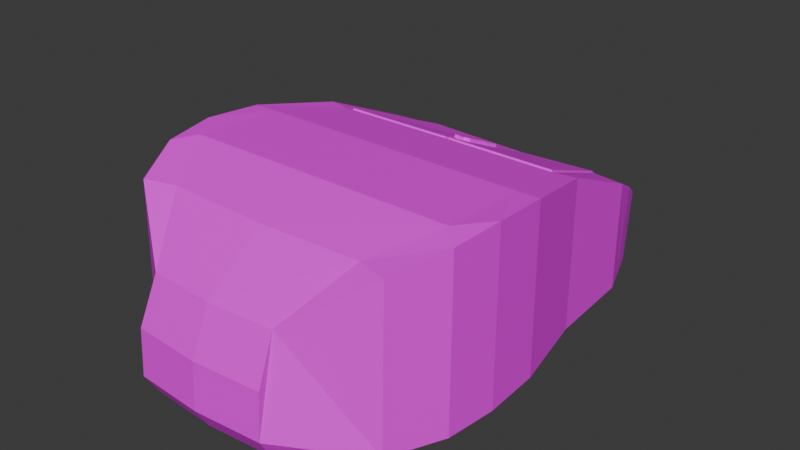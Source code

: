 # Source: mouse.blend  (saved by Blender 4.0.36; exported with 4.5.12 LTS)
import bpy
from mathutils import Matrix  # noqa: F401  (used for matrix-valued properties, if any)

bpy.ops.wm.read_factory_settings(use_empty=True)
scene = bpy.context.scene
scene.name = 'Scene'

# ---- collections
col_collection = bpy.data.collections.new('Collection'); scene.collection.children.link(col_collection)

# ---- images (referenced by path relative to the original .blend; pixels are not part of the script)
import os
ASSET_DIR = os.environ.get("B2B_ASSET_DIR", "")  # directory of the original .blend (textures are referenced by path, not embedded)
HERE = os.path.dirname(os.path.abspath(__file__))  # packed textures are extracted next to this script under _unpacked/

def load_image(name, relpath, width, height, colorspace="sRGB"):
    """Load a texture the original file referenced (path relative to the .blend, or extracted next to this script)."""
    p = next((c for c in (os.path.join(HERE, relpath), os.path.join(ASSET_DIR, relpath)) if relpath and os.path.exists(c)), "")
    if p:
        img = bpy.data.images.load(p, check_existing=True)
        img.name = name
    else:  # same state as the original file: an image datablock whose file is absent (Cycles renders it pink)
        img = bpy.data.images.new(name, width, height)
        img.source = "FILE"
        img.filepath = "//" + (relpath or name)
    img.colorspace_settings.name = colorspace
    return img
img_untitled = load_image('Untitled', 'mouse.png', 1024, 1024, 'sRGB')

# ---- materials (node trees are filled in below, after node groups)
mat_material_001 = bpy.data.materials.new('Material.001')
mat_material_001.use_transparent_shadow = False

# ---- material node trees
mat_material_001.use_nodes = True; mat_material_001.node_tree.nodes.clear()
_N = mat_material_001.node_tree.nodes; _L = mat_material_001.node_tree.links
n0 = _N.new('ShaderNodeBsdfPrincipled'); n0.name = 'Principled BSDF'; n0.location = (10, 300)
n0.inputs[3].default_value = 1.45
n1 = _N.new('ShaderNodeOutputMaterial'); n1.name = 'Material Output'; n1.location = (300, 300)
n2 = _N.new('ShaderNodeTexImage'); n2.name = 'Image Texture'; n2.location = (-280, 280)
n2.image = img_untitled
_L.new(n0.outputs[0], n1.inputs[0])
_L.new(n2.outputs[0], n0.inputs[0])
n1.is_active_output = True

# ---- world
world_world = bpy.data.worlds.new('World'); scene.world = world_world
world_world.use_nodes = True; world_world.node_tree.nodes.clear()
_N = world_world.node_tree.nodes; _L = world_world.node_tree.links
n0 = _N.new('ShaderNodeOutputWorld'); n0.name = 'World Output'; n0.location = (300, 300)
n1 = _N.new('ShaderNodeBackground'); n1.name = 'Background'; n1.location = (10, 300)
n1.inputs[0].default_value = (0.05088, 0.05088, 0.05088, 1.0)
_L.new(n1.outputs[0], n0.inputs[0])
n0.is_active_output = True
world_world.color = (0.05088, 0.05088, 0.05088)
world_world.use_sun_shadow = False
world_world.sun_shadow_jitter_overblur = 0.0

# ---- meshes
me_cube_001 = bpy.data.meshes.new('Cube.001')
me_cube_001.from_pydata([(0.6302, -0.9499, 0.7139), (0.6302, -0.9662, -0.02476), (0.5457, 0.9156, -0.02476), (0.5457, 0.9451, 0.3245), (0.3127, -1.215, -0.02476), (0.3127, -1.173, 0.5001), (0.3718, 1.028, -0.0283), (0.3718, 1.058, 0.2361), (0.0, 1.079, -0.0283), (0.0, 1.072, 0.2067), (0.0, -1.237, -0.02476), (0.0, -1.194, 0.5001), (0.5618, 0.1814, -0.02476), (0.5618, 0.1814, 0.696), (0.6724, 0.2025, 0.696), (0.6724, 0.2025, -0.02476), (0.0, 0.1857, 0.696), (0.0, 0.1857, -0.02476), (0.6504, -0.2031, 0.779), (0.7568, -0.2031, 0.779), (0.0, -0.2031, 0.779), (0.0, -0.197, -0.02476), (0.6504, -0.197, -0.02476), (0.7568, -0.197, -0.02476), (0.4182, 0.8819, -0.02476), (0.6006, 0.7637, -0.02476), (0.4182, 0.8945, 0.3498), (0.6006, 0.8017, 0.4174), (0.0, 0.9705, -0.02476), (0.456, 0.7143, 0.4765), (0.6448, 0.6454, 0.5018), (0.0, 0.7638, -0.02476), (0.456, 0.6974, -0.02476), (0.6448, 0.6454, -0.02476), (0.6504, -0.6245, 0.7974), (0.7695, -0.4768, 0.7974), (0.0, -0.6245, 0.7974), (0.0, -0.6245, -0.02476), (0.6504, -0.6245, -0.02476), (0.7695, -0.4768, -0.02476), (0.4816, -0.9036, 0.7139), (0.7426, -0.7133, 0.777), (0.0, -0.9226, 0.7139), (0.0, -0.9389, -0.02476), (0.4816, -0.9199, -0.02476), (0.7426, -0.7174, -0.02476), (0.3229, -1.263, 0.2912), (0.3229, -1.277, 0.07779), (0.0, -1.299, 0.07779), (0.0, -1.285, 0.2912), (0.009609, 1.058, 0.2158), (0.3656, 1.044, 0.244), (0.4463, 0.7152, 0.4741), (0.5475, 0.205, 0.6843), (0.009609, 0.799, 0.4175), (0.009609, 0.209, 0.6843), (0.4101, 0.8878, 0.3529), (0.009609, 0.964, 0.2925), (0.0, 1.072, 0.2067), (0.0, 0.1857, 0.696), (0.0, 1.058, 0.2158), (0.0, 0.799, 0.4175), (0.0, 0.209, 0.6843), (0.0, 0.964, 0.2925), (0.009485, 1.062, 0.2234), (0.3655, 1.049, 0.2516), (0.4461, 0.7199, 0.4817), (0.5474, 0.2097, 0.6919), (0.009485, 0.8037, 0.4251), (0.009485, 0.2138, 0.6919), (0.4099, 0.8925, 0.3604), (0.009485, 0.9687, 0.3001), (0.0, 0.5147, 0.5461), (0.0, 0.3048, 0.641), (0.009485, 0.5253, 0.551), (0.009485, 0.3191, 0.6443), (0.0, -1.214, 0.257), (0.009609, 0.5147, 0.5461), (0.009609, 0.3053, 0.6408), (0.0, -1.288, 0.2383), (0.04292, 0.3229, 0.644), (0.044, 0.527, 0.5517), (0.0, 0.5207, 0.5637), (0.0, 0.3108, 0.6586), (0.009199, 0.5313, 0.5644), (0.009199, 0.3251, 0.6576), (0.009323, 0.5208, 0.5637), (0.009323, 0.3113, 0.6584), (0.04264, 0.3289, 0.6573), (0.04372, 0.5331, 0.5651), (-0.6302, -0.9499, 0.7139), (-0.6302, -0.9662, -0.02476), (-0.5457, 0.9156, -0.02476), (-0.5457, 0.9451, 0.3245), (-0.3127, -1.215, -0.02476), (-0.3127, -1.173, 0.5001), (-0.3718, 1.028, -0.0283), (-0.3718, 1.058, 0.2361), (-0.5618, 0.1814, -0.02476), (-0.5618, 0.1814, 0.696), (-0.6724, 0.2025, 0.696), (-0.6724, 0.2025, -0.02476), (-0.6504, -0.2031, 0.779), (-0.7568, -0.2031, 0.779), (-0.6504, -0.197, -0.02476), (-0.7568, -0.197, -0.02476), (-0.4182, 0.8819, -0.02476), (-0.6006, 0.7637, -0.02476), (-0.4182, 0.8945, 0.3498), (-0.6006, 0.8017, 0.4174), (-0.456, 0.7143, 0.4765), (-0.6448, 0.6454, 0.5018), (-0.456, 0.6974, -0.02476), (-0.6448, 0.6454, -0.02476), (-0.6504, -0.6245, 0.7974), (-0.7695, -0.4768, 0.7974), (-0.6504, -0.6245, -0.02476), (-0.7695, -0.4768, -0.02476), (-0.4816, -0.9036, 0.7139), (-0.7426, -0.7133, 0.777), (-0.4816, -0.9199, -0.02476), (-0.7426, -0.7174, -0.02476), (-0.3229, -1.263, 0.2912), (-0.3229, -1.277, 0.07779), (-0.009609, 1.058, 0.2158), (-0.3656, 1.044, 0.244), (-0.4463, 0.7152, 0.4741), (-0.5475, 0.205, 0.6843), (-0.009609, 0.799, 0.4175), (-0.009609, 0.209, 0.6843), (-0.4101, 0.8878, 0.3529), (-0.009609, 0.964, 0.2925), (-0.009485, 1.062, 0.2234), (-0.3655, 1.049, 0.2516), (-0.4461, 0.7199, 0.4817), (-0.5474, 0.2097, 0.6919), (-0.009485, 0.8037, 0.4251), (-0.009485, 0.2138, 0.6919), (-0.4099, 0.8925, 0.3604), (-0.009485, 0.9687, 0.3001), (-0.009485, 0.5253, 0.551), (-0.009485, 0.3191, 0.6443), (-0.009609, 0.5147, 0.5461), (-0.009609, 0.3053, 0.6408), (-0.04292, 0.3229, 0.644), (-0.044, 0.527, 0.5517), (-0.009199, 0.5313, 0.5644), (-0.009199, 0.3251, 0.6576), (-0.009323, 0.5208, 0.5637), (-0.009323, 0.3113, 0.6584), (-0.04264, 0.3289, 0.6573), (-0.04372, 0.5331, 0.5651)], [], [(8, 9, 7, 6), (40, 5, 0, 41), (24, 6, 2, 25), (43, 44, 4, 10), (4, 1, 0, 5, 46, 47), (40, 42, 11, 5), (6, 7, 3, 2), (45, 41, 0, 1), (33, 30, 14, 15), (29, 26, 56, 52), (31, 32, 12, 17), (22, 12, 15, 23), (29, 13, 14, 30), (38, 22, 23, 39), (15, 14, 19, 23), (13, 16, 20, 18), (17, 12, 22, 21), (13, 18, 19, 14), (7, 26, 27, 3), (8, 6, 24, 28), (26, 7, 51, 56), (2, 3, 27, 25), (32, 24, 25, 33), (12, 32, 33, 15), (26, 29, 30, 27), (28, 24, 32, 31), (13, 29, 52, 53), (25, 27, 30, 33), (44, 38, 39, 45), (23, 19, 35, 39), (18, 20, 36, 34), (21, 22, 38, 37), (18, 34, 35, 19), (4, 44, 45, 1), (39, 35, 41, 45), (34, 36, 42, 40), (37, 38, 44, 43), (34, 40, 41, 35), (47, 46, 49, 79, 48), (11, 76, 79, 49), (10, 4, 47, 48), (5, 11, 49, 46), (51, 50, 64, 65), (54, 77, 74, 68), (56, 51, 65, 70), (7, 9, 50, 51), (16, 13, 53, 55), (55, 78, 73, 62), (50, 9, 58, 60), (57, 50, 60, 63), (16, 55, 62, 59), (54, 57, 63, 61), (66, 68, 74, 81, 80, 75, 69, 67), (65, 64, 71, 70), (70, 71, 68, 66), (52, 56, 70, 66), (50, 57, 71, 64), (55, 53, 67, 69), (53, 52, 66, 67), (57, 54, 68, 71), (85, 88, 89, 84), (75, 80, 88, 85), (79, 76, 48), (48, 76, 10), (74, 77, 78, 75), (75, 78, 55, 69), (81, 74, 84, 89), (72, 77, 54, 61), (83, 87, 86, 82), (78, 77, 86, 87), (73, 78, 87, 83), (80, 81, 89, 88), (77, 72, 82, 86), (74, 75, 85, 84), (8, 96, 97, 9), (118, 119, 90, 95), (106, 107, 92, 96), (43, 10, 94, 120), (94, 123, 122, 95, 90, 91), (118, 95, 11, 42), (96, 92, 93, 97), (121, 91, 90, 119), (113, 101, 100, 111), (110, 126, 130, 108), (31, 17, 98, 112), (104, 105, 101, 98), (110, 111, 100, 99), (116, 117, 105, 104), (101, 105, 103, 100), (99, 102, 20, 16), (17, 21, 104, 98), (99, 100, 103, 102), (97, 93, 109, 108), (8, 28, 106, 96), (108, 130, 125, 97), (92, 107, 109, 93), (112, 113, 107, 106), (98, 101, 113, 112), (108, 109, 111, 110), (28, 31, 112, 106), (99, 127, 126, 110), (107, 113, 111, 109), (120, 121, 117, 116), (105, 117, 115, 103), (102, 114, 36, 20), (21, 37, 116, 104), (102, 103, 115, 114), (94, 91, 121, 120), (117, 121, 119, 115), (114, 118, 42, 36), (37, 43, 120, 116), (114, 115, 119, 118), (123, 48, 79, 49, 122), (10, 48, 123, 94), (95, 122, 49, 11), (125, 133, 132, 124), (128, 136, 140, 142), (130, 138, 133, 125), (97, 125, 124, 9), (16, 129, 127, 99), (129, 62, 73, 143), (124, 60, 58, 9), (131, 63, 60, 124), (16, 59, 62, 129), (128, 61, 63, 131), (134, 135, 137, 141, 144, 145, 140, 136), (133, 138, 139, 132), (138, 134, 136, 139), (126, 134, 138, 130), (124, 132, 139, 131), (129, 137, 135, 127), (127, 135, 134, 126), (131, 139, 136, 128), (147, 146, 151, 150), (141, 147, 150, 144), (140, 141, 143, 142), (141, 137, 129, 143), (145, 151, 146, 140), (72, 61, 128, 142), (83, 82, 148, 149), (143, 149, 148, 142), (73, 83, 149, 143), (144, 150, 151, 145), (142, 148, 82, 72), (140, 146, 147, 141)])
_uv = me_cube_001.uv_layers.new(name='UVMap')
_uv.uv.foreach_set('vector', [0.3248, 0.7282, 0.2703, 0.7282, 0.2645, 0.6357, 0.329, 0.6357, 0.04029, 0.897, 0.1171, 0.855, 0.04527, 0.9339, 0.005684, 0.9619, 0.1082, 0.5369, 0.1214, 0.5727, 0.07694, 0.5467, 0.0616, 0.5095, 0.1917, 0.07972, 0.07224, 0.08986, 0.1109, 0.01456, 0.1883, 0.005684, 0.2395, 0.855, 0.2127, 0.9339, 0.04527, 0.9339, 0.1171, 0.855, 0.1737, 0.8575, 0.2231, 0.8575, 0.04029, 0.897, 0.04233, 0.7772, 0.1195, 0.7772, 0.1171, 0.855, 0.329, 0.6357, 0.2645, 0.6357, 0.2532, 0.5925, 0.3375, 0.5925, 0.6167, 0.9345, 0.8161, 0.9335, 0.7997, 0.99, 0.616, 0.994, 0.6167, 0.5947, 0.7477, 0.5947, 0.7959, 0.705, 0.6167, 0.705, 0.6934, 0.4019, 0.6821, 0.4556, 0.6801, 0.4537, 0.6909, 0.4023, 0.2108, 0.5028, 0.09678, 0.4914, 0.0647, 0.3644, 0.2043, 0.3592, 0.03841, 0.2714, 0.0647, 0.3644, 0.03745, 0.3709, 0.01198, 0.2726, 0.6934, 0.4019, 0.7248, 0.2598, 0.7521, 0.2655, 0.741, 0.3854, 0.0336, 0.1652, 0.03841, 0.2714, 0.01198, 0.2726, 0.005684, 0.2032, 0.6167, 0.705, 0.7959, 0.705, 0.8168, 0.8073, 0.617, 0.8058, 0.7248, 0.2598, 0.5851, 0.2558, 0.5885, 0.1598, 0.7502, 0.1655, 0.2043, 0.3592, 0.0647, 0.3644, 0.03841, 0.2714, 0.2, 0.2641, 0.7248, 0.2598, 0.7502, 0.1655, 0.7766, 0.1665, 0.7521, 0.2655, 0.6688, 0.504, 0.6821, 0.4556, 0.7284, 0.4291, 0.7133, 0.4708, 0.2144, 0.5811, 0.1214, 0.5727, 0.1082, 0.5369, 0.2132, 0.5542, 0.6821, 0.4556, 0.6688, 0.504, 0.6674, 0.5, 0.6801, 0.4537, 0.6163, 0.5258, 0.7032, 0.5184, 0.7265, 0.5551, 0.6165, 0.5645, 0.09678, 0.4914, 0.1082, 0.5369, 0.0616, 0.5095, 0.04928, 0.4807, 0.0647, 0.3644, 0.09678, 0.4914, 0.04928, 0.4807, 0.03745, 0.3709, 0.6821, 0.4556, 0.6934, 0.4019, 0.741, 0.3854, 0.7284, 0.4291, 0.2132, 0.5542, 0.1082, 0.5369, 0.09678, 0.4914, 0.2108, 0.5028, 0.7248, 0.2598, 0.6934, 0.4019, 0.6909, 0.4023, 0.721, 0.2662, 0.6165, 0.5645, 0.7265, 0.5551, 0.7477, 0.5947, 0.6167, 0.5947, 0.07224, 0.08986, 0.0336, 0.1652, 0.005684, 0.2032, 0.009662, 0.1431, 0.617, 0.8058, 0.8168, 0.8073, 0.8214, 0.8754, 0.6169, 0.8754, 0.7502, 0.1655, 0.5885, 0.1598, 0.5919, 0.06344, 0.7536, 0.06918, 0.2, 0.2641, 0.03841, 0.2714, 0.0336, 0.1652, 0.1952, 0.1578, 0.7502, 0.1655, 0.7536, 0.06918, 0.782, 0.1033, 0.7766, 0.1665, 0.1109, 0.01456, 0.07224, 0.08986, 0.009662, 0.1431, 0.0348, 0.08002, 0.6169, 0.8754, 0.8214, 0.8754, 0.8161, 0.9335, 0.6167, 0.9345, 0.7536, 0.06918, 0.5919, 0.06344, 0.594, 0.005684, 0.7135, 0.01419, 0.1952, 0.1578, 0.0336, 0.1652, 0.07224, 0.08986, 0.1917, 0.07972, 0.7536, 0.06918, 0.7135, 0.01419, 0.7771, 0.0523, 0.782, 0.1033, 0.2231, 0.8575, 0.1737, 0.8575, 0.1761, 0.7772, 0.1883, 0.7772, 0.2254, 0.7772, 0.8773, 0.7685, 0.8773, 0.8292, 0.8593, 0.8353, 0.8591, 0.8221, 0.2418, 0.7772, 0.2395, 0.855, 0.2231, 0.8575, 0.2254, 0.7772, 0.1171, 0.855, 0.1195, 0.7772, 0.1761, 0.7772, 0.1737, 0.8575, 0.8349, 0.7704, 0.8349, 0.8591, 0.8327, 0.859, 0.8327, 0.7703, 0.3617, 0.7528, 0.3555, 0.6756, 0.3579, 0.6773, 0.3639, 0.753, 0.8681, 0.7093, 0.874, 0.757, 0.8718, 0.7571, 0.8659, 0.7094, 0.6688, 0.504, 0.5762, 0.5071, 0.5787, 0.503, 0.6674, 0.5, 0.5851, 0.2558, 0.7248, 0.2598, 0.721, 0.2662, 0.5872, 0.2624, 0.5872, 0.2624, 0.5863, 0.2886, 0.5839, 0.2884, 0.5849, 0.2623, 0.5787, 0.503, 0.5762, 0.5071, 0.5762, 0.5071, 0.5763, 0.5029, 0.5797, 0.4737, 0.5787, 0.503, 0.5763, 0.5029, 0.5773, 0.4736, 0.5851, 0.2558, 0.5872, 0.2624, 0.5849, 0.2623, 0.5851, 0.2558, 0.5815, 0.4233, 0.5797, 0.4737, 0.5773, 0.4736, 0.5791, 0.4232, 0.902, 0.3957, 0.7934, 0.4206, 0.7934, 0.3446, 0.802, 0.3449, 0.8017, 0.2892, 0.7934, 0.2883, 0.7934, 0.2596, 0.9272, 0.2587, 0.8819, 0.4942, 0.7934, 0.5003, 0.7934, 0.4711, 0.893, 0.4475, 0.893, 0.4475, 0.7934, 0.4711, 0.7934, 0.4206, 0.902, 0.3957, 0.8614, 0.6567, 0.8681, 0.7093, 0.8659, 0.7094, 0.8591, 0.6569, 0.3489, 0.8333, 0.3543, 0.8037, 0.3566, 0.8039, 0.3511, 0.8334, 0.3775, 0.5925, 0.3775, 0.7263, 0.3753, 0.7263, 0.3753, 0.5925, 0.874, 0.5184, 0.8614, 0.6567, 0.8591, 0.6569, 0.8718, 0.5186, 0.3543, 0.8037, 0.3617, 0.7528, 0.3639, 0.753, 0.3566, 0.8039, 0.9116, 0.5184, 0.92, 0.5193, 0.9202, 0.575, 0.9116, 0.5747, 0.2682, 0.8837, 0.2682, 0.8754, 0.2718, 0.8753, 0.2718, 0.8836, 0.8593, 0.8353, 0.8773, 0.8292, 0.8599, 0.8753, 0.8599, 0.8753, 0.8773, 0.8292, 0.8773, 0.8995, 0.3579, 0.6773, 0.3555, 0.6756, 0.351, 0.6186, 0.3534, 0.6212, 0.3534, 0.6212, 0.351, 0.6186, 0.3489, 0.5925, 0.3511, 0.5926, 0.8364, 0.8705, 0.8364, 0.8791, 0.8327, 0.879, 0.8327, 0.8704, 0.5819, 0.3457, 0.5843, 0.3458, 0.5815, 0.4233, 0.5791, 0.4232, 0.9045, 0.8373, 0.9069, 0.8374, 0.9069, 0.8946, 0.9045, 0.8946, 0.9068, 0.7689, 0.9068, 0.8259, 0.9022, 0.8255, 0.9022, 0.7685, 0.3188, 0.8777, 0.3188, 0.8801, 0.3142, 0.88, 0.3142, 0.8777, 0.9218, 0.7685, 0.9218, 0.824, 0.9182, 0.824, 0.9182, 0.7685, 0.2982, 0.8801, 0.2982, 0.8777, 0.3028, 0.8777, 0.3028, 0.88, 0.3579, 0.6773, 0.3534, 0.6212, 0.357, 0.6209, 0.3615, 0.677, 0.3248, 0.7282, 0.329, 0.8207, 0.2645, 0.8207, 0.2703, 0.7282, 0.04029, 0.6574, 0.005684, 0.5925, 0.04527, 0.6204, 0.1171, 0.6994, 0.3161, 0.5274, 0.3601, 0.496, 0.3482, 0.5344, 0.3062, 0.5643, 0.1917, 0.07972, 0.1883, 0.005684, 0.2663, 0.007524, 0.3116, 0.07902, 0.2395, 0.6994, 0.2231, 0.6969, 0.1737, 0.6969, 0.1171, 0.6994, 0.04527, 0.6204, 0.2127, 0.6204, 0.04029, 0.6574, 0.1171, 0.6994, 0.1195, 0.7772, 0.04233, 0.7772, 0.329, 0.8207, 0.3375, 0.864, 0.2532, 0.864, 0.2645, 0.8207, 0.4, 0.579, 0.3995, 0.5184, 0.5832, 0.5225, 0.5994, 0.58, 0.3998, 0.9188, 0.3999, 0.8084, 0.5791, 0.8084, 0.5308, 0.9188, 0.4667, 0.3938, 0.4691, 0.3944, 0.4762, 0.4464, 0.4741, 0.4482, 0.2108, 0.5028, 0.2043, 0.3592, 0.3439, 0.3518, 0.3234, 0.4812, 0.3617, 0.2568, 0.3881, 0.2556, 0.3716, 0.3558, 0.3439, 0.3518, 0.4667, 0.3938, 0.4204, 0.374, 0.4178, 0.2536, 0.4455, 0.2499, 0.3568, 0.1505, 0.3881, 0.1859, 0.3881, 0.2556, 0.3617, 0.2568, 0.3999, 0.8084, 0.4001, 0.7082, 0.6, 0.7067, 0.5791, 0.8084, 0.4455, 0.2499, 0.4268, 0.1541, 0.5885, 0.1598, 0.5851, 0.2558, 0.2043, 0.3592, 0.2, 0.2641, 0.3617, 0.2568, 0.3439, 0.3518, 0.4455, 0.2499, 0.4178, 0.2536, 0.4004, 0.1531, 0.4268, 0.1541, 0.484, 0.4974, 0.442, 0.4611, 0.4298, 0.4185, 0.4741, 0.4482, 0.2144, 0.5811, 0.2132, 0.5542, 0.3161, 0.5274, 0.3062, 0.5643, 0.4741, 0.4482, 0.4762, 0.4464, 0.4856, 0.4936, 0.484, 0.4974, 0.3995, 0.987, 0.3997, 0.9486, 0.5096, 0.9581, 0.4863, 0.9943, 0.3234, 0.4812, 0.3697, 0.4662, 0.3601, 0.496, 0.3161, 0.5274, 0.3439, 0.3518, 0.3716, 0.3558, 0.3697, 0.4662, 0.3234, 0.4812, 0.4741, 0.4482, 0.4298, 0.4185, 0.4204, 0.374, 0.4667, 0.3938, 0.2132, 0.5542, 0.2108, 0.5028, 0.3234, 0.4812, 0.3161, 0.5274, 0.4455, 0.2499, 0.4488, 0.2566, 0.4691, 0.3944, 0.4667, 0.3938, 0.3997, 0.9486, 0.3998, 0.9188, 0.5308, 0.9188, 0.5096, 0.9581, 0.3116, 0.07902, 0.3787, 0.1264, 0.3881, 0.1859, 0.3568, 0.1505, 0.4001, 0.7082, 0.4001, 0.6386, 0.6046, 0.6386, 0.6, 0.7067, 0.4268, 0.1541, 0.4302, 0.05769, 0.5919, 0.06344, 0.5885, 0.1598, 0.2, 0.2641, 0.1952, 0.1578, 0.3568, 0.1505, 0.3617, 0.2568, 0.4268, 0.1541, 0.4004, 0.1531, 0.3995, 0.08973, 0.4302, 0.05769, 0.2663, 0.007524, 0.348, 0.06585, 0.3787, 0.1264, 0.3116, 0.07902, 0.4001, 0.6386, 0.4, 0.579, 0.5994, 0.58, 0.6046, 0.6386, 0.4302, 0.05769, 0.4741, 0.005684, 0.594, 0.005684, 0.5919, 0.06344, 0.1952, 0.1578, 0.1917, 0.07972, 0.3116, 0.07902, 0.3568, 0.1505, 0.4302, 0.05769, 0.3995, 0.08973, 0.408, 0.03918, 0.4741, 0.005684, 0.2231, 0.6969, 0.2254, 0.7772, 0.1883, 0.7772, 0.1761, 0.7772, 0.1737, 0.6969, 0.2418, 0.7772, 0.2254, 0.7772, 0.2231, 0.6969, 0.2395, 0.6994, 0.1171, 0.6994, 0.1737, 0.6969, 0.1761, 0.7772, 0.1195, 0.7772, 0.8887, 0.7686, 0.8909, 0.7685, 0.8909, 0.8572, 0.8887, 0.8573, 0.8349, 0.6785, 0.8327, 0.6786, 0.8388, 0.603, 0.8411, 0.6013, 0.8913, 0.7085, 0.8935, 0.7087, 0.8876, 0.7561, 0.8854, 0.756, 0.484, 0.4974, 0.4856, 0.4936, 0.5739, 0.5028, 0.5762, 0.5071, 0.5851, 0.2558, 0.5825, 0.2622, 0.4488, 0.2566, 0.4455, 0.2499, 0.5825, 0.2622, 0.5849, 0.2623, 0.5839, 0.2884, 0.5815, 0.2885, 0.5739, 0.5028, 0.5763, 0.5029, 0.5762, 0.5071, 0.5762, 0.5071, 0.575, 0.4736, 0.5773, 0.4736, 0.5763, 0.5029, 0.5739, 0.5028, 0.5851, 0.2558, 0.5851, 0.2558, 0.5849, 0.2623, 0.5825, 0.2622, 0.5767, 0.4231, 0.5791, 0.4232, 0.5773, 0.4736, 0.575, 0.4736, 0.8186, 0.1427, 0.7934, 0.005684, 0.9272, 0.006589, 0.9272, 0.03533, 0.9189, 0.03622, 0.9186, 0.09193, 0.9272, 0.0916, 0.9272, 0.1676, 0.8386, 0.2412, 0.8276, 0.1945, 0.9272, 0.2181, 0.9272, 0.2473, 0.8276, 0.1945, 0.8186, 0.1427, 0.9272, 0.1676, 0.9272, 0.2181, 0.8981, 0.6561, 0.9003, 0.6563, 0.8935, 0.7087, 0.8913, 0.7085, 0.8478, 0.7588, 0.8456, 0.7589, 0.8401, 0.7294, 0.8423, 0.7293, 0.3753, 0.7377, 0.3775, 0.7377, 0.3775, 0.8715, 0.3753, 0.8715, 0.8854, 0.5184, 0.8876, 0.5186, 0.9003, 0.6563, 0.8981, 0.6561, 0.8423, 0.7293, 0.8401, 0.7294, 0.8327, 0.6786, 0.8349, 0.6785, 0.9202, 0.5864, 0.9202, 0.6427, 0.9116, 0.643, 0.9119, 0.5873, 0.2868, 0.8837, 0.2832, 0.8836, 0.2832, 0.8753, 0.2868, 0.8754, 0.8388, 0.603, 0.8433, 0.5471, 0.8457, 0.5445, 0.8411, 0.6013, 0.8433, 0.5471, 0.8456, 0.5185, 0.8478, 0.5184, 0.8457, 0.5445, 0.2532, 0.8754, 0.2568, 0.8753, 0.2568, 0.8839, 0.2532, 0.884, 0.5819, 0.3457, 0.5791, 0.4232, 0.5767, 0.4231, 0.5795, 0.3456, 0.9045, 0.8373, 0.9045, 0.8946, 0.9022, 0.8946, 0.9022, 0.8374, 0.3489, 0.8452, 0.3535, 0.8448, 0.3535, 0.9019, 0.3489, 0.9023, 0.3188, 0.8777, 0.3142, 0.8777, 0.3142, 0.8754, 0.3188, 0.8753, 0.9116, 0.6544, 0.9153, 0.6544, 0.9153, 0.71, 0.9116, 0.71, 0.2982, 0.8753, 0.3028, 0.8754, 0.3028, 0.8777, 0.2982, 0.8777, 0.8388, 0.603, 0.8352, 0.6027, 0.8396, 0.5468, 0.8433, 0.5471])
me_cube_001.materials.append(mat_material_001)
me_cube_001.update()

# ---- objects
ob_cube = bpy.data.objects.new('Cube', me_cube_001)

# ---- transforms, parenting, visibility, modifiers, constraints
ob_cube.location = (0.0, 0.0, 0.0)

# ---- collection membership
col_collection.objects.link(ob_cube)

# ---- scene / render settings (as saved in the file)
scene.frame_start = 1; scene.frame_end = 250; scene.frame_set(1)
scene.render.engine = 'BLENDER_EEVEE_NEXT'
scene.cycles.sampling_pattern = 'TABULATED_SOBOL'
bpy.context.view_layer.update()

# ---- added for rendering (the .blend has no active camera and no usable light): camera, sun
cam_auto = bpy.data.cameras.new('AutoCamera')
cam_auto.lens = 50.0
cam_auto.sensor_width = 36.0
cam_auto.clip_end = 1000.0
ob_auto_camera = bpy.data.objects.new('AutoCamera', cam_auto)
scene.collection.objects.link(ob_auto_camera)
ob_auto_camera.location = (2.72951, -3.38538, 2.56814)
ob_auto_camera.rotation_euler = (1.09748, -7.21219e-08, 0.694738)
scene.camera = ob_auto_camera
light_auto_sun = bpy.data.lights.new('AutoSun', 'SUN')
light_auto_sun.energy = 3.0
light_auto_sun.angle = 0.0523599
ob_auto_sun = bpy.data.objects.new('AutoSun', light_auto_sun)
scene.collection.objects.link(ob_auto_sun)
ob_auto_sun.rotation_euler = (0.872665, 0.174533, 0.523599)
bpy.context.view_layer.update()
